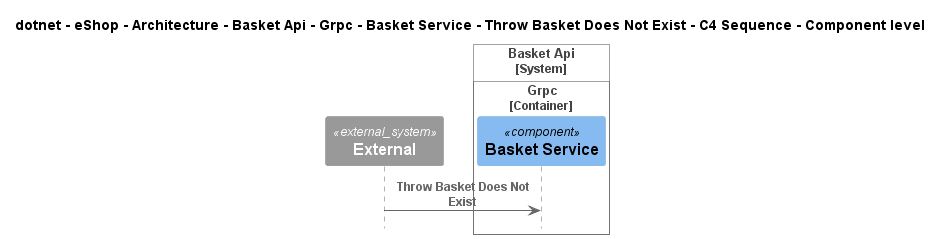

The diagram above was rendered by PlantUML. Its source (embedded in the PNG):
@startuml
!pragma layout smetana
!include ..\..\..\..\..\..\..\..\..\..\..\.c4s\C4_Sequence.puml

title dotnet - eShop - Architecture - Basket Api - Grpc - Basket Service - Throw Basket Does Not Exist - C4 Sequence - Component level

System_Ext(C4InterFlow.SoftwareSystems.ExternalSystem, "External", "")

System_Boundary(dotnet.eShop.Architecture.SoftwareSystems.BasketApi, "Basket Api")
    
Container_Boundary(dotnet.eShop.Architecture.SoftwareSystems.BasketApi.Containers.Grpc, "Grpc")
    Component(dotnet.eShop.Architecture.SoftwareSystems.BasketApi.Containers.Grpc.Components.BasketService, "Basket Service", "", "")
Boundary_End()
Boundary_End()

Rel(C4InterFlow.SoftwareSystems.ExternalSystem, dotnet.eShop.Architecture.SoftwareSystems.BasketApi.Containers.Grpc.Components.BasketService, "Throw Basket Does Not Exist")


@enduml